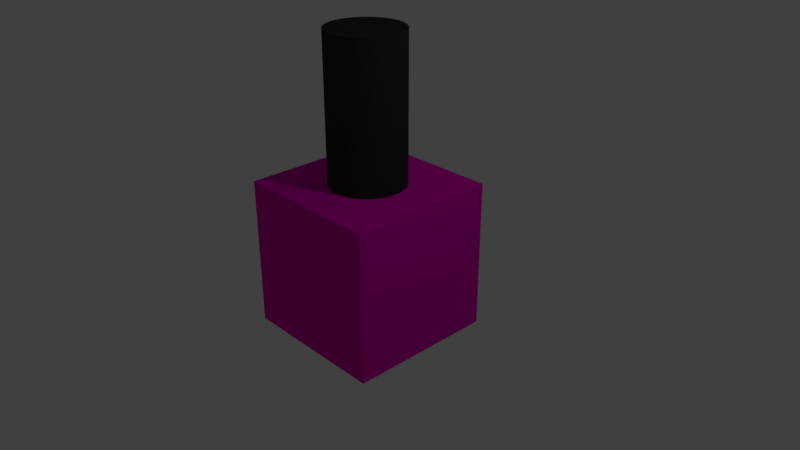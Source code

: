 # Source: nailPolish8.blend  (saved by Blender 2.78.0; exported with 4.5.12 LTS)
import bpy
from mathutils import Matrix  # noqa: F401  (used for matrix-valued properties, if any)

bpy.ops.wm.read_factory_settings(use_empty=True)
scene = bpy.context.scene
scene.name = 'Scene'

# ---- collections
col_collection_1 = bpy.data.collections.new('Collection 1'); scene.collection.children.link(col_collection_1)

# ---- materials (node trees are filled in below, after node groups)
mat_black = bpy.data.materials.new('Black')
mat_black.alpha_threshold = 0.0
mat_black.use_transparent_shadow = False
mat_black.diffuse_color = (0.0291, 0.0291, 0.0291, 1.0)
mat_black.roughness = 0.5
mat_pink = bpy.data.materials.new('Pink')
mat_pink.alpha_threshold = 0.0
mat_pink.use_transparent_shadow = False
mat_pink.diffuse_color = (0.8, 0.0, 0.4899, 1.0)
mat_pink.roughness = 0.5
mat_pink.line_color = (0.0, 0.0, 0.0, 1.0)

# ---- material node trees

# ---- world
world_world = bpy.data.worlds.new('World'); scene.world = world_world
world_world.color = (0.05088, 0.05088, 0.05088)
world_world.use_sun_shadow = False
world_world.sun_shadow_jitter_overblur = 0.0
world_world.cycles.sampling_method = 'MANUAL'

# ---- cameras
cam_camera = bpy.data.cameras.new('Camera')
cam_camera.clip_end = 100.0
cam_camera.lens = 35.0
cam_camera.sensor_width = 32.0
cam_camera.sensor_height = 18.0
cam_camera.ortho_scale = 7.314
cam_camera.dof.focus_distance = 0.0
cam_camera.dof.aperture_fstop = 128.0

# ---- lights
light_lamp = bpy.data.lights.new('Lamp', 'POINT')
light_lamp.transmission_factor = 0.0
light_lamp.cutoff_distance = 30.0
light_lamp.energy = 100.0
light_lamp.shadow_buffer_clip_start = 1.001
light_lamp.shadow_soft_size = 0.1
light_lamp.shadow_maximum_resolution = 0.006
light_lamp.use_absolute_resolution = True

# ---- meshes
me_cylinder = bpy.data.meshes.new('Cylinder')
me_cylinder.from_pydata([(0.0, 0.5, -0.5), (0.0, 0.5, 0.5), (0.04901, 0.4976, -0.5), (0.04901, 0.4976, 0.5), (0.09755, 0.4904, -0.5), (0.09755, 0.4904, 0.5), (0.1451, 0.4785, -0.5), (0.1451, 0.4785, 0.5), (0.1913, 0.4619, -0.5), (0.1913, 0.4619, 0.5), (0.2357, 0.441, -0.5), (0.2357, 0.441, 0.5), (0.2778, 0.4157, -0.5), (0.2778, 0.4157, 0.5), (0.3172, 0.3865, -0.5), (0.3172, 0.3865, 0.5), (0.3536, 0.3536, -0.5), (0.3536, 0.3536, 0.5), (0.3865, 0.3172, -0.5), (0.3865, 0.3172, 0.5), (0.4157, 0.2778, -0.5), (0.4157, 0.2778, 0.5), (0.441, 0.2357, -0.5), (0.441, 0.2357, 0.5), (0.4619, 0.1913, -0.5), (0.4619, 0.1913, 0.5), (0.4785, 0.1451, -0.5), (0.4785, 0.1451, 0.5), (0.4904, 0.09755, -0.5), (0.4904, 0.09755, 0.5), (0.4976, 0.04901, -0.5), (0.4976, 0.04901, 0.5), (0.5, -8.146e-08, -0.5), (0.5, -8.146e-08, 0.5), (0.4976, -0.04901, -0.5), (0.4976, -0.04901, 0.5), (0.4904, -0.09755, -0.5), (0.4904, -0.09755, 0.5), (0.4785, -0.1451, -0.5), (0.4785, -0.1451, 0.5), (0.4619, -0.1913, -0.5), (0.4619, -0.1913, 0.5), (0.441, -0.2357, -0.5), (0.441, -0.2357, 0.5), (0.4157, -0.2778, -0.5), (0.4157, -0.2778, 0.5), (0.3865, -0.3172, -0.5), (0.3865, -0.3172, 0.5), (0.3536, -0.3536, -0.5), (0.3536, -0.3536, 0.5), (0.3172, -0.3865, -0.5), (0.3172, -0.3865, 0.5), (0.2778, -0.4157, -0.5), (0.2778, -0.4157, 0.5), (0.2357, -0.441, -0.5), (0.2357, -0.441, 0.5), (0.1913, -0.4619, -0.5), (0.1913, -0.4619, 0.5), (0.1451, -0.4785, -0.5), (0.1451, -0.4785, 0.5), (0.09754, -0.4904, -0.5), (0.09754, -0.4904, 0.5), (0.04901, -0.4976, -0.5), (0.04901, -0.4976, 0.5), (-4.013e-07, -0.5, -0.5), (-4.013e-07, -0.5, 0.5), (-0.04901, -0.4976, -0.5), (-0.04901, -0.4976, 0.5), (-0.09755, -0.4904, -0.5), (-0.09755, -0.4904, 0.5), (-0.1451, -0.4785, -0.5), (-0.1451, -0.4785, 0.5), (-0.1913, -0.4619, -0.5), (-0.1913, -0.4619, 0.5), (-0.2357, -0.441, -0.5), (-0.2357, -0.441, 0.5), (-0.2778, -0.4157, -0.5), (-0.2778, -0.4157, 0.5), (-0.3172, -0.3865, -0.5), (-0.3172, -0.3865, 0.5), (-0.3536, -0.3536, -0.5), (-0.3536, -0.3536, 0.5), (-0.3865, -0.3172, -0.5), (-0.3865, -0.3172, 0.5), (-0.4157, -0.2778, -0.5), (-0.4157, -0.2778, 0.5), (-0.441, -0.2357, -0.5), (-0.441, -0.2357, 0.5), (-0.4619, -0.1913, -0.5), (-0.4619, -0.1913, 0.5), (-0.4785, -0.1451, -0.5), (-0.4785, -0.1451, 0.5), (-0.4904, -0.09755, -0.5), (-0.4904, -0.09755, 0.5), (-0.4976, -0.04901, -0.5), (-0.4976, -0.04901, 0.5), (-0.5, -2.325e-07, -0.5), (-0.5, -2.325e-07, 0.5), (-0.4976, 0.04901, -0.5), (-0.4976, 0.04901, 0.5), (-0.4904, 0.09754, -0.5), (-0.4904, 0.09754, 0.5), (-0.4785, 0.1451, -0.5), (-0.4785, 0.1451, 0.5), (-0.4619, 0.1913, -0.5), (-0.4619, 0.1913, 0.5), (-0.441, 0.2357, -0.5), (-0.441, 0.2357, 0.5), (-0.4157, 0.2778, -0.5), (-0.4157, 0.2778, 0.5), (-0.3865, 0.3172, -0.5), (-0.3865, 0.3172, 0.5), (-0.3536, 0.3536, -0.5), (-0.3536, 0.3536, 0.5), (-0.3172, 0.3865, -0.5), (-0.3172, 0.3865, 0.5), (-0.2778, 0.4157, -0.5), (-0.2778, 0.4157, 0.5), (-0.2357, 0.441, -0.5), (-0.2357, 0.441, 0.5), (-0.1913, 0.4619, -0.5), (-0.1913, 0.4619, 0.5), (-0.1451, 0.4785, -0.5), (-0.1451, 0.4785, 0.5), (-0.09755, 0.4904, -0.5), (-0.09755, 0.4904, 0.5), (-0.04901, 0.4976, -0.5), (-0.04901, 0.4976, 0.5)], [], [(0, 1, 3, 2), (2, 3, 5, 4), (4, 5, 7, 6), (6, 7, 9, 8), (8, 9, 11, 10), (10, 11, 13, 12), (12, 13, 15, 14), (14, 15, 17, 16), (16, 17, 19, 18), (18, 19, 21, 20), (20, 21, 23, 22), (22, 23, 25, 24), (24, 25, 27, 26), (26, 27, 29, 28), (28, 29, 31, 30), (30, 31, 33, 32), (32, 33, 35, 34), (34, 35, 37, 36), (36, 37, 39, 38), (38, 39, 41, 40), (40, 41, 43, 42), (42, 43, 45, 44), (44, 45, 47, 46), (46, 47, 49, 48), (48, 49, 51, 50), (50, 51, 53, 52), (52, 53, 55, 54), (54, 55, 57, 56), (56, 57, 59, 58), (58, 59, 61, 60), (60, 61, 63, 62), (62, 63, 65, 64), (64, 65, 67, 66), (66, 67, 69, 68), (68, 69, 71, 70), (70, 71, 73, 72), (72, 73, 75, 74), (74, 75, 77, 76), (76, 77, 79, 78), (78, 79, 81, 80), (80, 81, 83, 82), (82, 83, 85, 84), (84, 85, 87, 86), (86, 87, 89, 88), (88, 89, 91, 90), (90, 91, 93, 92), (92, 93, 95, 94), (94, 95, 97, 96), (96, 97, 99, 98), (98, 99, 101, 100), (100, 101, 103, 102), (102, 103, 105, 104), (104, 105, 107, 106), (106, 107, 109, 108), (108, 109, 111, 110), (110, 111, 113, 112), (112, 113, 115, 114), (114, 115, 117, 116), (116, 117, 119, 118), (118, 119, 121, 120), (120, 121, 123, 122), (122, 123, 125, 124), (3, 1, 127, 125, 123, 121, 119, 117, 115, 113, 111, 109, 107, 105, 103, 101, 99, 97, 95, 93, 91, 89, 87, 85, 83, 81, 79, 77, 75, 73, 71, 69, 67, 65, 63, 61, 59, 57, 55, 53, 51, 49, 47, 45, 43, 41, 39, 37, 35, 33, 31, 29, 27, 25, 23, 21, 19, 17, 15, 13, 11, 9, 7, 5), (124, 125, 127, 126), (126, 127, 1, 0), (0, 2, 4, 6, 8, 10, 12, 14, 16, 18, 20, 22, 24, 26, 28, 30, 32, 34, 36, 38, 40, 42, 44, 46, 48, 50, 52, 54, 56, 58, 60, 62, 64, 66, 68, 70, 72, 74, 76, 78, 80, 82, 84, 86, 88, 90, 92, 94, 96, 98, 100, 102, 104, 106, 108, 110, 112, 114, 116, 118, 120, 122, 124, 126)])
me_cylinder.materials.append(mat_black)
me_cylinder.use_remesh_preserve_volume = False
me_cylinder.use_remesh_preserve_attributes = False
me_cylinder.use_mirror_vertex_groups = False
me_cylinder.update()
me_cube = bpy.data.meshes.new('Cube')
me_cube.from_pydata([(1.0, 1.0, -1.0), (1.0, -1.0, -1.0), (-1.0, -1.0, -1.0), (-1.0, 1.0, -1.0), (1.0, 1.0, 1.0), (1.0, -1.0, 1.0), (-1.0, -1.0, 1.0), (-1.0, 1.0, 1.0)], [], [(0, 1, 2, 3), (4, 7, 6, 5), (0, 4, 5, 1), (1, 5, 6, 2), (2, 6, 7, 3), (4, 0, 3, 7)])
me_cube.materials.append(mat_pink)
me_cube.use_remesh_preserve_volume = False
me_cube.use_remesh_preserve_attributes = False
me_cube.use_mirror_vertex_groups = False
me_cube.update()

# ---- objects
ob_cylinder = bpy.data.objects.new('Cylinder', me_cylinder)
ob_cube = bpy.data.objects.new('Cube', me_cube)
ob_lamp = bpy.data.objects.new('Lamp', light_lamp)
ob_camera = bpy.data.objects.new('Camera', cam_camera)

# ---- transforms, parenting, visibility, modifiers, constraints
ob_cylinder.location = (0.0, 0.0, 1.929)
ob_cylinder.scale = (1.0, 1.0, 2.0)
ob_cylinder.lineart.crease_threshold = 0.0
ob_cube.location = (0.0, 0.0, 0.0)
ob_cube.lock_rotations_4d = False
ob_cube.empty_display_type = 'ARROWS'
ob_cube.lineart.crease_threshold = 0.0
ob_lamp.location = (4.076, 1.005, 5.904)
ob_lamp.rotation_euler = (0.6503, 0.05522, 1.866)
ob_lamp.lock_rotations_4d = False
ob_lamp.empty_display_type = 'ARROWS'
ob_lamp.color = (0.0, 0.0, 0.0, 0.0)
ob_lamp.lineart.crease_threshold = 0.0
ob_camera.location = (7.481, -6.508, 5.344)
ob_camera.rotation_euler = (1.109, 0.0, 0.8149)
ob_camera.lock_rotations_4d = False
ob_camera.empty_display_type = 'ARROWS'
ob_camera.color = (0.0, 0.0, 0.0, 0.0)
ob_camera.display_type = 'WIRE'
ob_camera.lineart.crease_threshold = 0.0

# ---- collection membership
col_collection_1.objects.link(ob_cylinder)
col_collection_1.objects.link(ob_cube)
col_collection_1.objects.link(ob_lamp)
col_collection_1.objects.link(ob_camera)

# ---- scene / render settings (as saved in the file)
scene.camera = ob_camera
scene.frame_start = 1; scene.frame_end = 250; scene.frame_set(1)
scene.render.engine = 'BLENDER_EEVEE_NEXT'
scene.render.resolution_percentage = 50
scene.render.dither_intensity = 0.0
scene.cycles.use_denoising = False
scene.cycles.samples = 128
scene.cycles.sampling_pattern = 'TABULATED_SOBOL'
scene.cycles.light_sampling_threshold = 0.0
scene.cycles.use_adaptive_sampling = False
scene.cycles.use_light_tree = False
scene.cycles.blur_glossy = 0.0
scene.cycles.sample_clamp_indirect = 0.0
scene.view_settings.view_transform = 'Standard'
bpy.context.view_layer.update()
